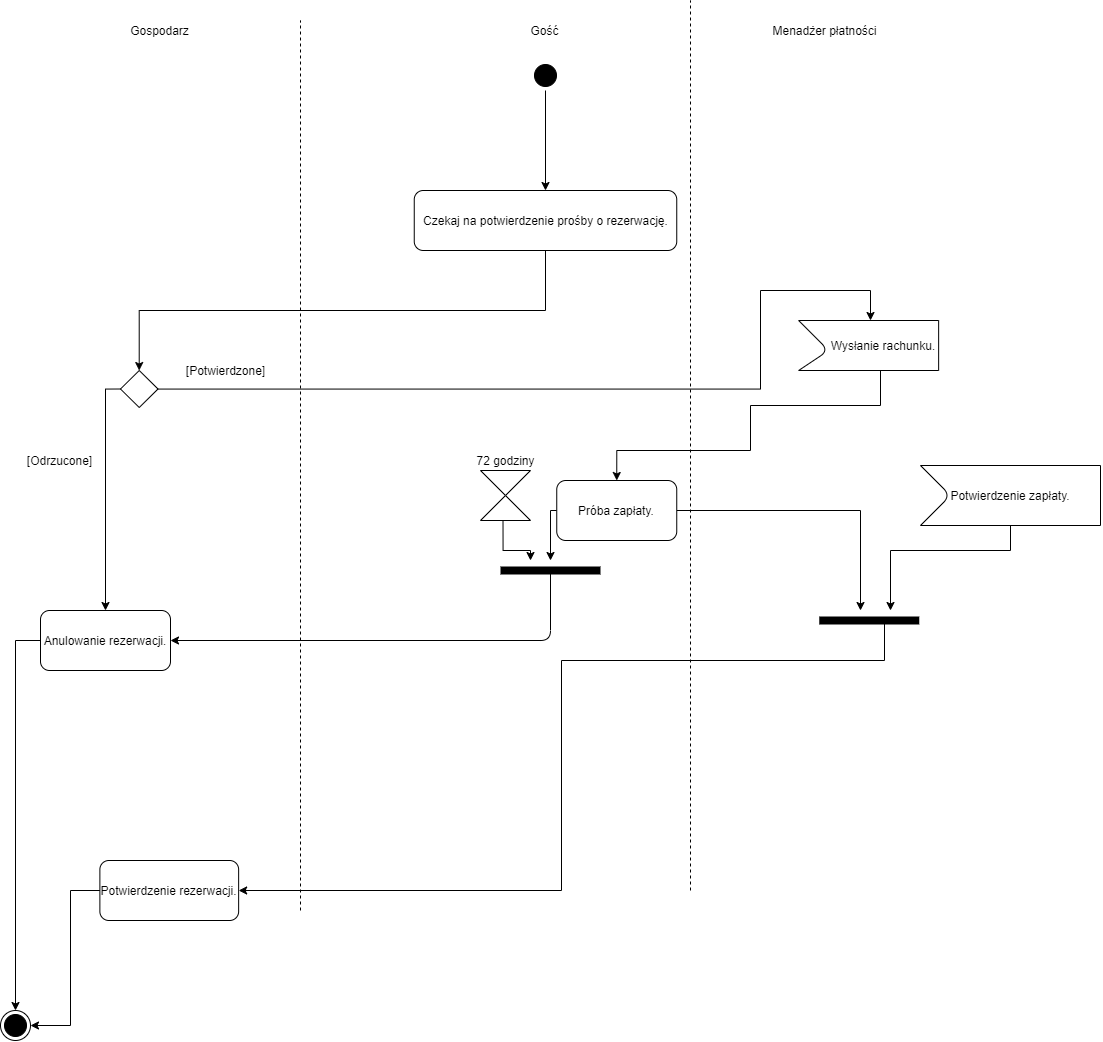

The diagram above was exported from draw.io. Its source (the exported page's mxGraphModel, read from the mxfile embedded in the PNG):
<mxGraphModel dx="2031" dy="1089" grid="1" gridSize="10" guides="1" tooltips="1" connect="1" arrows="1" fold="1" page="1" pageScale="1" pageWidth="1169" pageHeight="826" background="#ffffff" math="0" shadow="0">
  <root>
    <mxCell id="0" />
    <mxCell id="1" parent="0" />
    <mxCell id="WrCLWtfA98iOaVLyeA05-45" style="edgeStyle=orthogonalEdgeStyle;rounded=0;orthogonalLoop=1;jettySize=auto;html=1;exitX=0.5;exitY=1;exitDx=0;exitDy=0;" parent="1" source="XW7KoZcEi47TVzcMjRYh-41" target="WrCLWtfA98iOaVLyeA05-44" edge="1">
      <mxGeometry relative="1" as="geometry">
        <mxPoint x="555" y="310" as="sourcePoint" />
      </mxGeometry>
    </mxCell>
    <mxCell id="38" value="" style="ellipse;shape=endState;fillColor=#000000;strokeColor=#000000;" parent="1" vertex="1">
      <mxGeometry x="10" y="1010" width="30" height="30" as="geometry" />
    </mxCell>
    <mxCell id="WrCLWtfA98iOaVLyeA05-70" style="edgeStyle=orthogonalEdgeStyle;rounded=0;orthogonalLoop=1;jettySize=auto;html=1;entryX=0.5;entryY=0;entryDx=0;entryDy=0;" parent="1" source="5" target="XW7KoZcEi47TVzcMjRYh-41" edge="1">
      <mxGeometry relative="1" as="geometry">
        <mxPoint x="555" y="120" as="targetPoint" />
      </mxGeometry>
    </mxCell>
    <mxCell id="5" value="" style="ellipse;shape=startState;fillColor=#000000;strokeColor=#000000;" parent="1" vertex="1">
      <mxGeometry x="540" y="60" width="30" height="30" as="geometry" />
    </mxCell>
    <mxCell id="WrCLWtfA98iOaVLyeA05-46" style="edgeStyle=orthogonalEdgeStyle;rounded=0;orthogonalLoop=1;jettySize=auto;html=1;" parent="1" source="WrCLWtfA98iOaVLyeA05-44" edge="1">
      <mxGeometry relative="1" as="geometry">
        <mxPoint x="880" y="320" as="targetPoint" />
        <Array as="points">
          <mxPoint x="770" y="389" />
          <mxPoint x="770" y="290" />
          <mxPoint x="880" y="290" />
        </Array>
      </mxGeometry>
    </mxCell>
    <mxCell id="dTBVBYpWksZkA-cZnHpN-47" style="edgeStyle=orthogonalEdgeStyle;rounded=0;orthogonalLoop=1;jettySize=auto;html=1;exitX=0;exitY=0.5;exitDx=0;exitDy=0;entryX=0.5;entryY=0;entryDx=0;entryDy=0;" edge="1" parent="1" source="WrCLWtfA98iOaVLyeA05-44" target="XW7KoZcEi47TVzcMjRYh-44">
      <mxGeometry relative="1" as="geometry">
        <mxPoint x="110" y="620" as="targetPoint" />
        <Array as="points">
          <mxPoint x="115" y="389" />
        </Array>
      </mxGeometry>
    </mxCell>
    <mxCell id="WrCLWtfA98iOaVLyeA05-44" value="" style="rhombus;whiteSpace=wrap;html=1;strokeColor=#000000;" parent="1" vertex="1">
      <mxGeometry x="130" y="370" width="37.5" height="37" as="geometry" />
    </mxCell>
    <mxCell id="WrCLWtfA98iOaVLyeA05-50" value="[Potwierdzone]" style="text;html=1;align=center;verticalAlign=middle;resizable=0;points=[];autosize=1;" parent="1" vertex="1">
      <mxGeometry x="190" y="360" width="90" height="20" as="geometry" />
    </mxCell>
    <mxCell id="WrCLWtfA98iOaVLyeA05-51" value="[Odrzucone]" style="text;html=1;align=center;verticalAlign=middle;resizable=0;points=[];autosize=1;" parent="1" vertex="1">
      <mxGeometry x="29.379999999999995" y="450" width="80" height="20" as="geometry" />
    </mxCell>
    <mxCell id="WrCLWtfA98iOaVLyeA05-64" style="edgeStyle=orthogonalEdgeStyle;rounded=0;orthogonalLoop=1;jettySize=auto;html=1;entryX=1;entryY=0.5;entryDx=0;entryDy=0;" parent="1" edge="1" target="XW7KoZcEi47TVzcMjRYh-57">
      <mxGeometry relative="1" as="geometry">
        <mxPoint x="862.51" y="740" as="targetPoint" />
        <mxPoint x="880" y="620" as="sourcePoint" />
        <Array as="points">
          <mxPoint x="894" y="660" />
          <mxPoint x="571" y="660" />
          <mxPoint x="571" y="890" />
        </Array>
      </mxGeometry>
    </mxCell>
    <mxCell id="WrCLWtfA98iOaVLyeA05-66" style="edgeStyle=orthogonalEdgeStyle;rounded=0;orthogonalLoop=1;jettySize=auto;html=1;entryX=1;entryY=0.5;entryDx=0;entryDy=0;" parent="1" target="38" edge="1">
      <mxGeometry relative="1" as="geometry">
        <mxPoint x="178.80000000000018" y="910" as="sourcePoint" />
        <Array as="points">
          <mxPoint x="179" y="890" />
          <mxPoint x="80" y="890" />
          <mxPoint x="80" y="1025" />
        </Array>
      </mxGeometry>
    </mxCell>
    <mxCell id="XW7KoZcEi47TVzcMjRYh-41" value="&lt;span&gt;Czekaj na potwierdzenie prośby o rezerwację.&lt;/span&gt;" style="rounded=1;whiteSpace=wrap;html=1;" parent="1" vertex="1">
      <mxGeometry x="423.75" y="190" width="262.5" height="60" as="geometry" />
    </mxCell>
    <mxCell id="XW7KoZcEi47TVzcMjRYh-43" style="edgeStyle=orthogonalEdgeStyle;rounded=0;orthogonalLoop=1;jettySize=auto;html=1;" parent="1" source="XW7KoZcEi47TVzcMjRYh-42" edge="1">
      <mxGeometry relative="1" as="geometry">
        <mxPoint x="560" y="560" as="targetPoint" />
        <Array as="points">
          <mxPoint x="560" y="510" />
        </Array>
      </mxGeometry>
    </mxCell>
    <mxCell id="XW7KoZcEi47TVzcMjRYh-78" style="edgeStyle=orthogonalEdgeStyle;rounded=0;orthogonalLoop=1;jettySize=auto;html=1;exitX=1;exitY=0.5;exitDx=0;exitDy=0;strokeWidth=1;" parent="1" source="XW7KoZcEi47TVzcMjRYh-42" edge="1">
      <mxGeometry relative="1" as="geometry">
        <mxPoint x="870" y="610" as="targetPoint" />
      </mxGeometry>
    </mxCell>
    <mxCell id="XW7KoZcEi47TVzcMjRYh-42" value="Próba zapłaty." style="rounded=1;whiteSpace=wrap;html=1;" parent="1" vertex="1">
      <mxGeometry x="566.25" y="480" width="120" height="60" as="geometry" />
    </mxCell>
    <mxCell id="dTBVBYpWksZkA-cZnHpN-43" style="edgeStyle=orthogonalEdgeStyle;rounded=0;orthogonalLoop=1;jettySize=auto;html=1;entryX=0.5;entryY=0;entryDx=0;entryDy=0;" edge="1" parent="1" source="XW7KoZcEi47TVzcMjRYh-44" target="38">
      <mxGeometry relative="1" as="geometry" />
    </mxCell>
    <mxCell id="XW7KoZcEi47TVzcMjRYh-44" value="Anulowanie rezerwacji." style="rounded=1;whiteSpace=wrap;html=1;" parent="1" vertex="1">
      <mxGeometry x="50" y="610" width="130" height="60" as="geometry" />
    </mxCell>
    <mxCell id="XW7KoZcEi47TVzcMjRYh-52" style="edgeStyle=orthogonalEdgeStyle;rounded=0;orthogonalLoop=1;jettySize=auto;html=1;strokeWidth=1;" parent="1" edge="1">
      <mxGeometry relative="1" as="geometry">
        <mxPoint x="540" y="560" as="targetPoint" />
        <mxPoint x="512.5" y="515" as="sourcePoint" />
        <Array as="points">
          <mxPoint x="513" y="550" />
        </Array>
      </mxGeometry>
    </mxCell>
    <mxCell id="XW7KoZcEi47TVzcMjRYh-51" value="" style="endArrow=none;html=1;strokeWidth=8;" parent="1" edge="1">
      <mxGeometry width="50" height="50" relative="1" as="geometry">
        <mxPoint x="510" y="570" as="sourcePoint" />
        <mxPoint x="610" y="570" as="targetPoint" />
      </mxGeometry>
    </mxCell>
    <mxCell id="XW7KoZcEi47TVzcMjRYh-53" value="72 godziny" style="text;html=1;align=center;verticalAlign=middle;resizable=0;points=[];autosize=1;" parent="1" vertex="1">
      <mxGeometry x="480" y="450" width="70" height="20" as="geometry" />
    </mxCell>
    <mxCell id="XW7KoZcEi47TVzcMjRYh-54" value="" style="endArrow=classic;html=1;strokeWidth=1;entryX=1;entryY=0.5;entryDx=0;entryDy=0;" parent="1" target="XW7KoZcEi47TVzcMjRYh-44" edge="1">
      <mxGeometry width="50" height="50" relative="1" as="geometry">
        <mxPoint x="560" y="570" as="sourcePoint" />
        <mxPoint x="610" y="570" as="targetPoint" />
        <Array as="points">
          <mxPoint x="560" y="640" />
        </Array>
      </mxGeometry>
    </mxCell>
    <mxCell id="XW7KoZcEi47TVzcMjRYh-56" value="" style="shape=collate;whiteSpace=wrap;html=1;" parent="1" vertex="1">
      <mxGeometry x="490" y="470" width="50" height="50" as="geometry" />
    </mxCell>
    <mxCell id="XW7KoZcEi47TVzcMjRYh-57" value="Potwierdzenie rezerwacji." style="rounded=1;whiteSpace=wrap;html=1;" parent="1" vertex="1">
      <mxGeometry x="109.38" y="860" width="138.76" height="60" as="geometry" />
    </mxCell>
    <mxCell id="XW7KoZcEi47TVzcMjRYh-79" style="edgeStyle=orthogonalEdgeStyle;rounded=0;orthogonalLoop=1;jettySize=auto;html=1;strokeWidth=1;" parent="1" source="XW7KoZcEi47TVzcMjRYh-59" edge="1">
      <mxGeometry relative="1" as="geometry">
        <mxPoint x="900" y="610" as="targetPoint" />
        <Array as="points">
          <mxPoint x="1020" y="550" />
          <mxPoint x="900" y="550" />
        </Array>
      </mxGeometry>
    </mxCell>
    <mxCell id="XW7KoZcEi47TVzcMjRYh-59" value="Potwierdzenie zapłaty." style="shape=partialRectangle;whiteSpace=wrap;html=1;top=0;left=0;fillColor=none;" parent="1" vertex="1">
      <mxGeometry x="930" y="465" width="180" height="60" as="geometry" />
    </mxCell>
    <mxCell id="XW7KoZcEi47TVzcMjRYh-61" value="" style="endArrow=none;html=1;strokeWidth=1;entryX=0;entryY=1;entryDx=0;entryDy=0;" parent="1" target="XW7KoZcEi47TVzcMjRYh-59" edge="1">
      <mxGeometry width="50" height="50" relative="1" as="geometry">
        <mxPoint x="930" y="465" as="sourcePoint" />
        <mxPoint x="970" y="495" as="targetPoint" />
        <Array as="points">
          <mxPoint x="960" y="495" />
        </Array>
      </mxGeometry>
    </mxCell>
    <mxCell id="XW7KoZcEi47TVzcMjRYh-63" value="" style="endArrow=none;html=1;strokeWidth=1;exitX=0;exitY=0;exitDx=0;exitDy=0;entryX=1;entryY=0;entryDx=0;entryDy=0;" parent="1" source="XW7KoZcEi47TVzcMjRYh-59" target="XW7KoZcEi47TVzcMjRYh-59" edge="1">
      <mxGeometry width="50" height="50" relative="1" as="geometry">
        <mxPoint x="980" y="465" as="sourcePoint" />
        <mxPoint x="1050" y="465" as="targetPoint" />
      </mxGeometry>
    </mxCell>
    <mxCell id="XW7KoZcEi47TVzcMjRYh-76" value="" style="endArrow=none;html=1;strokeWidth=8;" parent="1" edge="1">
      <mxGeometry width="50" height="50" relative="1" as="geometry">
        <mxPoint x="828.76" y="620" as="sourcePoint" />
        <mxPoint x="928.76" y="620" as="targetPoint" />
      </mxGeometry>
    </mxCell>
    <mxCell id="XW7KoZcEi47TVzcMjRYh-85" style="edgeStyle=orthogonalEdgeStyle;rounded=0;orthogonalLoop=1;jettySize=auto;html=1;strokeWidth=1;entryX=0.5;entryY=0;entryDx=0;entryDy=0;" parent="1" source="XW7KoZcEi47TVzcMjRYh-82" target="XW7KoZcEi47TVzcMjRYh-42" edge="1">
      <mxGeometry relative="1" as="geometry">
        <mxPoint x="790" y="440" as="targetPoint" />
        <Array as="points">
          <mxPoint x="890" y="405" />
          <mxPoint x="760" y="405" />
          <mxPoint x="760" y="450" />
          <mxPoint x="626" y="450" />
        </Array>
      </mxGeometry>
    </mxCell>
    <mxCell id="XW7KoZcEi47TVzcMjRYh-82" value="&amp;nbsp; &amp;nbsp; &amp;nbsp; &amp;nbsp; &amp;nbsp;Wysłanie rachunku." style="shape=partialRectangle;whiteSpace=wrap;html=1;top=0;left=0;fillColor=none;" parent="1" vertex="1">
      <mxGeometry x="808.14" y="320" width="140" height="50" as="geometry" />
    </mxCell>
    <mxCell id="XW7KoZcEi47TVzcMjRYh-83" value="" style="endArrow=none;html=1;strokeWidth=1;entryX=0;entryY=1;entryDx=0;entryDy=0;" parent="1" target="XW7KoZcEi47TVzcMjRYh-82" edge="1">
      <mxGeometry width="50" height="50" relative="1" as="geometry">
        <mxPoint x="808.1399999999995" y="320" as="sourcePoint" />
        <mxPoint x="848.14" y="350" as="targetPoint" />
        <Array as="points">
          <mxPoint x="838.14" y="350" />
        </Array>
      </mxGeometry>
    </mxCell>
    <mxCell id="XW7KoZcEi47TVzcMjRYh-84" value="" style="endArrow=none;html=1;strokeWidth=1;exitX=0;exitY=0;exitDx=0;exitDy=0;entryX=1;entryY=0;entryDx=0;entryDy=0;" parent="1" source="XW7KoZcEi47TVzcMjRYh-82" target="XW7KoZcEi47TVzcMjRYh-82" edge="1">
      <mxGeometry width="50" height="50" relative="1" as="geometry">
        <mxPoint x="858.14" y="320" as="sourcePoint" />
        <mxPoint x="928.14" y="320" as="targetPoint" />
      </mxGeometry>
    </mxCell>
    <mxCell id="dTBVBYpWksZkA-cZnHpN-38" value="Gość" style="text;html=1;align=center;verticalAlign=middle;resizable=0;points=[];autosize=1;" vertex="1" parent="1">
      <mxGeometry x="533.75" y="20" width="40" height="20" as="geometry" />
    </mxCell>
    <mxCell id="dTBVBYpWksZkA-cZnHpN-39" value="" style="endArrow=none;dashed=1;html=1;" edge="1" parent="1">
      <mxGeometry width="50" height="50" relative="1" as="geometry">
        <mxPoint x="700" y="890" as="sourcePoint" />
        <mxPoint x="700" as="targetPoint" />
      </mxGeometry>
    </mxCell>
    <mxCell id="dTBVBYpWksZkA-cZnHpN-40" value="Menadżer płatności" style="text;html=1;align=center;verticalAlign=middle;resizable=0;points=[];autosize=1;" vertex="1" parent="1">
      <mxGeometry x="773.75" y="20" width="120" height="20" as="geometry" />
    </mxCell>
    <mxCell id="dTBVBYpWksZkA-cZnHpN-44" value="" style="endArrow=none;dashed=1;html=1;" edge="1" parent="1">
      <mxGeometry width="50" height="50" relative="1" as="geometry">
        <mxPoint x="310" y="910" as="sourcePoint" />
        <mxPoint x="310" y="20" as="targetPoint" />
      </mxGeometry>
    </mxCell>
    <mxCell id="dTBVBYpWksZkA-cZnHpN-45" value="Gospodarz" style="text;html=1;align=center;verticalAlign=middle;resizable=0;points=[];autosize=1;" vertex="1" parent="1">
      <mxGeometry x="134" y="20" width="70" height="20" as="geometry" />
    </mxCell>
  </root>
</mxGraphModel>